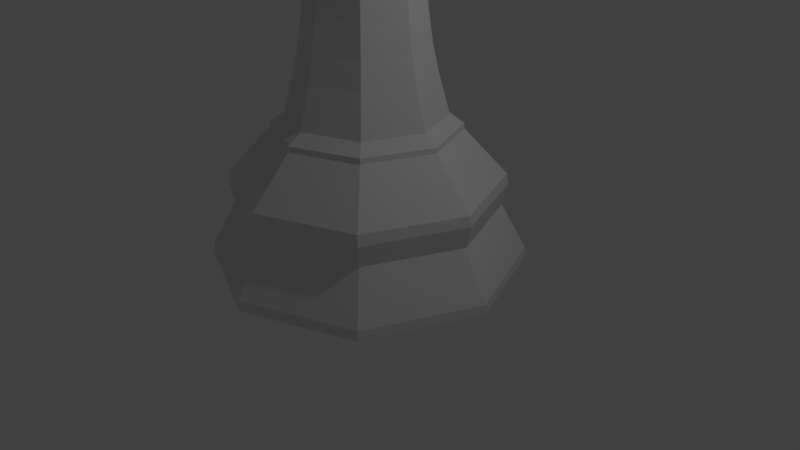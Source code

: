 # Source: Chess_Piece_Queen_Crown_LP.blend  (saved by Blender 2.79.0; exported with 4.5.12 LTS)
import bpy
from mathutils import Matrix  # noqa: F401  (used for matrix-valued properties, if any)

bpy.ops.wm.read_factory_settings(use_empty=True)
scene = bpy.context.scene
scene.name = 'Scene'

# ---- collections
col_collection_1 = bpy.data.collections.new('Collection 1'); scene.collection.children.link(col_collection_1)

# ---- world
world_world = bpy.data.worlds.new('World'); scene.world = world_world
world_world.color = (0.05088, 0.05088, 0.05088)
world_world.use_sun_shadow = False
world_world.sun_shadow_jitter_overblur = 0.0
world_world.cycles.sampling_method = 'MANUAL'

# ---- cameras
cam_camera = bpy.data.cameras.new('Camera')
cam_camera.clip_end = 100.0
cam_camera.lens = 35.0
cam_camera.sensor_width = 32.0
cam_camera.sensor_height = 18.0
cam_camera.ortho_scale = 7.314
cam_camera.dof.focus_distance = 0.0
cam_camera.dof.aperture_fstop = 128.0

# ---- lights
light_lamp = bpy.data.lights.new('Lamp', 'POINT')
light_lamp.transmission_factor = 0.0
light_lamp.cutoff_distance = 30.0
light_lamp.energy = 100.0
light_lamp.shadow_buffer_clip_start = 1.001
light_lamp.shadow_soft_size = 0.1
light_lamp.shadow_maximum_resolution = 0.006
light_lamp.use_absolute_resolution = True

# ---- meshes
me_sphere_001 = bpy.data.meshes.new('Sphere.001')
me_sphere_001.from_pydata([(-0.01674, 7.58, -29.12), (5.343, 5.36, -29.12), (7.563, 5.149e-06, -29.12), (5.343, -5.36, -29.12), (-0.01674, -7.58, -29.12), (-5.377, -5.36, -29.12), (-7.597, 1.19e-05, -29.12), (-5.377, 5.36, -29.12), (-0.01674, 6.301, -26.36), (-0.01674, 4.424, -22.59), (3.112, 3.129, -22.59), (4.439, 4.456, -26.36), (4.408, 5.948e-06, -22.59), (6.284, 5.478e-06, -26.36), (3.112, -3.129, -22.59), (4.439, -4.456, -26.36), (-0.01674, -4.424, -22.59), (-0.01674, -6.301, -26.36), (-3.145, -3.129, -22.59), (-4.472, -4.456, -26.36), (-4.441, 9.886e-06, -22.59), (-6.318, 1.109e-05, -26.36), (-3.145, 3.129, -22.59), (-4.472, 4.456, -26.36), (-0.01674, 7.539, -28.65), (5.314, 5.331, -28.65), (7.522, 5.159e-06, -28.65), (5.314, -5.331, -28.65), (-0.01674, -7.539, -28.65), (-5.347, -5.331, -28.65), (-7.555, 1.187e-05, -28.65), (-5.347, 5.331, -28.65), (-0.01674, 6.461, -24.79), (-0.01674, 6.55, -25.29), (4.614, 4.631, -25.29), (4.552, 4.569, -24.79), (6.533, 5.413e-06, -25.29), (6.444, 5.436e-06, -24.79), (4.614, -4.631, -25.29), (4.552, -4.569, -24.79), (-0.01674, -6.55, -25.29), (-0.01674, -6.461, -24.79), (-4.648, -4.631, -25.29), (-4.585, -4.569, -24.79), (-6.566, 1.124e-05, -25.29), (-6.478, 1.119e-05, -24.79), (-4.648, 4.631, -25.29), (-4.585, 4.569, -24.79), (-0.01674, 3.736, -21.88), (-0.01674, 4.412, -22.34), (3.103, 3.12, -22.34), (2.625, 2.642, -21.88), (4.395, 5.959e-06, -22.34), (3.719, 6.114e-06, -21.88), (3.103, -3.12, -22.34), (2.625, -2.642, -21.88), (-0.01674, -4.412, -22.34), (-0.01674, -3.736, -21.88), (-3.136, -3.12, -22.34), (-2.658, -2.642, -21.88), (-4.429, 9.886e-06, -22.34), (-3.753, 9.439e-06, -21.88), (-3.136, 3.12, -22.34), (-2.658, 2.642, -21.88), (-2.638, 8.681e-06, -11.63), (-3.23, 9.084e-06, -19.98), (-2.635, 8.68e-06, -15.71), (-2.746, 8.758e-06, -17.21), (-2.955, 8.897e-06, -18.71), (-2.289, 2.272, -19.98), (-1.87, 1.853, -11.63), (-2.095, 2.078, -18.71), (-1.947, 1.93, -17.21), (-1.868, 1.851, -15.71), (-0.01674, 2.621, -11.63), (-0.01674, 3.214, -19.98), (-0.01674, 2.618, -15.71), (-0.01674, 2.729, -17.21), (-0.01674, 2.939, -18.71), (2.256, 2.272, -19.98), (1.837, 1.853, -11.63), (2.061, 2.078, -18.71), (1.913, 1.93, -17.21), (1.834, 1.851, -15.71), (-1.87, -1.853, -11.63), (-2.289, -2.272, -19.98), (-1.868, -1.851, -15.71), (-1.947, -1.93, -17.21), (-2.095, -2.078, -18.71), (2.604, 6.348e-06, -11.63), (3.197, 6.224e-06, -19.98), (2.601, 6.348e-06, -15.71), (2.713, 6.32e-06, -17.21), (2.922, 6.28e-06, -18.71), (2.256, -2.272, -19.98), (1.837, -1.853, -11.63), (2.061, -2.078, -18.71), (1.913, -1.93, -17.21), (1.834, -1.851, -15.71), (-0.01674, -3.214, -19.98), (-0.01674, -2.621, -11.63), (-0.01674, -2.939, -18.71), (-0.01674, -2.729, -17.21), (-0.01674, -2.618, -15.71), (-2.467, 8.562e-06, -13.67), (1.716, -1.733, -13.67), (2.434, 6.38e-06, -13.67), (1.716, 1.733, -13.67), (-0.01674, 2.451, -13.67), (-1.75, 1.733, -13.67), (-1.75, -1.733, -13.67), (-0.01674, -2.451, -13.67), (-2.69, 8.792e-06, -3.893), (-1.907, 1.89, -3.893), (-0.01674, 2.673, -3.893), (1.874, 1.89, -3.893), (-1.907, -1.89, -3.893), (2.657, 6.413e-06, -3.893), (1.874, -1.89, -3.893), (-0.01674, -2.673, -3.893), (-0.01674, -4.207, -2.886), (2.958, -2.975, -2.886), (4.19, 5.975e-06, -2.886), (-2.991, -2.975, -2.886), (2.958, 2.975, -2.886), (-0.01674, 4.207, -2.886), (-2.991, 2.975, -2.886), (-4.224, 9.719e-06, -2.886), (-2.638, 8.681e-06, -6.315), (-1.87, 1.853, -6.315), (-0.01674, 2.621, -6.315), (1.837, 1.853, -6.315), (-1.87, -1.853, -6.315), (2.604, 6.348e-06, -6.315), (1.837, -1.853, -6.315), (-0.01674, -2.621, -6.315), (-0.01674, -3.012, -6.514), (2.113, -2.13, -6.514), (2.995, 6.256e-06, -6.514), (-2.147, -2.13, -6.514), (2.113, 2.13, -6.514), (-0.01674, 3.012, -6.514), (-2.147, 2.13, -6.514), (-3.029, 8.937e-06, -6.514), (-2.638, 8.681e-06, -6.713), (-1.87, 1.853, -6.713), (-0.01674, 2.621, -6.713), (1.837, 1.853, -6.713), (-1.87, -1.853, -6.713), (2.604, 6.348e-06, -6.713), (1.837, -1.853, -6.713), (-0.01674, -2.621, -6.713), (-0.01674, -2.621, -7.756), (1.837, -1.853, -7.756), (2.604, 6.348e-06, -7.756), (-1.87, -1.853, -7.756), (1.837, 1.853, -7.756), (-0.01674, 2.621, -7.756), (-1.87, 1.853, -7.756), (-2.638, 8.681e-06, -7.756), (-0.01674, -2.621, -8.75), (1.837, -1.853, -8.75), (2.604, 6.348e-06, -8.75), (-1.87, -1.853, -8.75), (1.837, 1.853, -8.75), (-0.01674, 2.621, -8.75), (-1.87, 1.853, -8.75), (-2.638, 8.681e-06, -8.75), (-0.01674, -2.938, -9.893), (2.061, -2.078, -9.893), (2.922, 6.273e-06, -9.893), (-2.094, -2.078, -9.893), (2.061, 2.078, -9.893), (-0.01674, 2.938, -9.893), (-2.094, 2.078, -9.893), (-2.955, 8.889e-06, -9.893), (-4.112, 9.674e-06, -8.959), (-4.12, 9.678e-06, -9.755), (-4.712, 1.007e-05, -9.352), (-2.913, 2.896, -8.959), (-2.918, 2.902, -9.755), (-3.337, 3.32, -9.352), (-0.01674, 4.103, -9.755), (-0.01674, 4.096, -8.959), (-0.01674, 4.696, -9.352), (2.879, 2.896, -8.959), (2.885, 2.902, -9.755), (3.304, 3.32, -9.352), (-2.918, -2.902, -9.755), (-2.913, -2.896, -8.959), (-3.337, -3.32, -9.352), (4.087, 6.025e-06, -9.755), (4.079, 6.029e-06, -8.959), (4.679, 5.898e-06, -9.352), (2.879, -2.896, -8.959), (2.885, -2.902, -9.755), (3.304, -3.32, -9.352), (-0.01674, -4.096, -8.959), (-0.01674, -4.103, -9.755), (-0.01674, -4.696, -9.352), (-3.319, 9.133e-06, -7.927), (-3.319, 9.133e-06, -8.579), (-3.578, 9.298e-06, -8.253), (-2.352, 2.335, -8.579), (-2.352, 2.335, -7.927), (-2.535, 2.518, -8.253), (-0.01674, 3.303, -7.927), (-0.01674, 3.303, -8.579), (-0.01674, 3.561, -8.253), (2.319, 2.335, -8.579), (2.319, 2.335, -7.927), (2.501, 2.518, -8.253), (-2.352, -2.335, -8.579), (-2.352, -2.335, -7.927), (-2.535, -2.518, -8.253), (3.286, 6.193e-06, -7.927), (3.286, 6.193e-06, -8.579), (3.544, 6.136e-06, -8.253), (2.319, -2.335, -8.579), (2.319, -2.335, -7.927), (2.501, -2.518, -8.253), (-0.01674, -3.303, -7.927), (-0.01674, -3.303, -8.579), (-0.01674, -3.561, -8.253), (-2.69, 8.792e-06, -3.893), (-1.907, 1.89, -3.893), (-0.01674, 2.673, -3.893), (1.874, 1.89, -3.893), (-1.907, -1.89, -3.893), (2.657, 6.413e-06, -3.893), (1.874, -1.89, -3.893), (-0.01674, -2.673, -3.893), (-0.5929, 7.323e-06, -2.482), (-0.4241, 0.4074, -2.482), (-0.01674, 0.5762, -2.482), (0.3907, 0.4074, -2.482), (-0.4241, -0.4074, -2.482), (0.5594, 6.81e-06, -2.482), (0.3907, -0.4074, -2.482), (-0.01674, -0.5762, -2.482), (0.5405, 0.5573, -0.5648), (0.7713, 0.7881, -1.353), (0.5405, 0.5573, -2.141), (0.7713, 4.707e-06, -0.5648), (1.098, 4.74e-06, -1.353), (0.7713, 4.707e-06, -2.141), (0.5405, -0.5572, -0.5648), (0.7713, -0.7881, -1.353), (0.5405, -0.5572, -2.141), (-0.01674, -0.7881, -0.5648), (-0.01674, -1.114, -1.353), (-0.01674, -0.7881, -2.141), (-0.01674, 4.636e-06, -0.2383), (-0.574, -0.5572, -0.5648), (-0.8048, -0.7881, -1.353), (-0.574, -0.5572, -2.141), (-0.8048, 4.707e-06, -0.5648), (-1.131, 4.74e-06, -1.353), (-0.8048, 4.707e-06, -2.141), (-0.574, 0.5573, -0.5648), (-0.8048, 0.7881, -1.353), (-0.574, 0.5573, -2.141), (-0.01674, 0.7881, -0.5648), (-0.01674, 1.115, -1.353), (-0.01674, 0.7881, -2.141)], [], [(51, 50, 49, 48), (50, 10, 9, 49), (10, 35, 32, 9), (35, 34, 33, 32), (34, 11, 8, 33), (11, 25, 24, 8), (25, 1, 0, 24), (48, 49, 62, 63), (49, 9, 22, 62), (9, 32, 47, 22), (32, 33, 46, 47), (33, 8, 23, 46), (8, 24, 31, 23), (24, 0, 7, 31), (63, 62, 60, 61), (62, 22, 20, 60), (22, 47, 45, 20), (47, 46, 44, 45), (46, 23, 21, 44), (23, 31, 30, 21), (31, 7, 6, 30), (61, 60, 58, 59), (60, 20, 18, 58), (20, 45, 43, 18), (45, 44, 42, 43), (44, 21, 19, 42), (21, 30, 29, 19), (30, 6, 5, 29), (59, 58, 56, 57), (58, 18, 16, 56), (18, 43, 41, 16), (43, 42, 40, 41), (42, 19, 17, 40), (19, 29, 28, 17), (29, 5, 4, 28), (57, 56, 54, 55), (56, 16, 14, 54), (16, 41, 39, 14), (41, 40, 38, 39), (40, 17, 15, 38), (17, 28, 27, 15), (28, 4, 3, 27), (55, 54, 52, 53), (54, 14, 12, 52), (14, 39, 37, 12), (39, 38, 36, 37), (38, 15, 13, 36), (15, 27, 26, 13), (27, 3, 2, 26), (53, 52, 50, 51), (52, 12, 10, 50), (12, 37, 35, 10), (37, 36, 34, 35), (36, 13, 11, 34), (13, 26, 25, 11), (26, 2, 1, 25), (4, 5, 6, 7, 0, 1, 2, 3), (55, 53, 90, 94), (51, 48, 75, 79), (59, 57, 99, 85), (57, 55, 94, 99), (48, 63, 69, 75), (53, 51, 79, 90), (61, 59, 85, 65), (111, 110, 86, 103), (103, 86, 87, 102), (102, 87, 88, 101), (101, 88, 85, 99), (109, 108, 76, 73), (73, 76, 77, 72), (72, 77, 78, 71), (71, 78, 75, 69), (107, 106, 91, 83), (83, 91, 92, 82), (82, 92, 93, 81), (81, 93, 90, 79), (105, 111, 103, 98), (98, 103, 102, 97), (97, 102, 101, 96), (96, 101, 99, 94), (106, 105, 98, 91), (91, 98, 97, 92), (92, 97, 96, 93), (93, 96, 94, 90), (110, 104, 66, 86), (86, 66, 67, 87), (87, 67, 68, 88), (88, 68, 65, 85), (108, 107, 83, 76), (76, 83, 82, 77), (77, 82, 81, 78), (78, 81, 79, 75), (104, 109, 73, 66), (66, 73, 72, 67), (67, 72, 71, 68), (68, 71, 69, 65), (63, 61, 65, 69), (95, 100, 111, 105), (64, 70, 109, 104), (70, 74, 108, 109), (84, 64, 104, 110), (126, 127, 112, 113), (120, 121, 118, 119), (122, 124, 115, 117), (124, 125, 114, 115), (130, 129, 126, 125), (128, 132, 123, 127), (133, 131, 124, 122), (134, 133, 122, 121), (80, 89, 106, 107), (89, 95, 105, 106), (74, 80, 107, 108), (100, 84, 110, 111), (152, 153, 150, 151), (148, 151, 136, 139), (146, 145, 142, 141), (171, 168, 198, 188), (151, 150, 137, 136), (149, 147, 140, 138), (139, 136, 135, 132), (144, 148, 139, 143), (157, 158, 145, 146), (145, 144, 143, 142), (150, 149, 138, 137), (141, 142, 129, 130), (155, 152, 151, 148), (147, 146, 141, 140), (154, 156, 147, 149), (159, 155, 148, 144), (158, 159, 144, 145), (210, 206, 157, 156), (156, 157, 146, 147), (153, 154, 149, 150), (219, 215, 154, 153), (165, 166, 203, 207), (164, 165, 207, 209), (166, 167, 201, 203), (137, 138, 133, 134), (161, 162, 216, 218), (163, 160, 222, 212), (204, 200, 159, 158), (221, 219, 153, 152), (167, 163, 212, 201), (140, 141, 130, 131), (213, 221, 152, 155), (162, 164, 209, 216), (206, 204, 158, 157), (136, 137, 134, 135), (189, 197, 160, 163), (168, 169, 195, 198), (160, 161, 218, 222), (173, 174, 180, 182), (174, 175, 177, 180), (175, 171, 188, 177), (170, 172, 186, 191), (192, 185, 164, 162), (172, 173, 182, 186), (183, 179, 166, 165), (197, 194, 161, 160), (194, 192, 162, 161), (169, 170, 191, 195), (84, 100, 168, 171), (176, 189, 163, 167), (185, 183, 165, 164), (215, 210, 156, 154), (95, 89, 170, 169), (138, 140, 131, 133), (127, 123, 116, 112), (125, 126, 113, 114), (129, 128, 127, 126), (131, 130, 125, 124), (135, 134, 121, 120), (132, 135, 120, 123), (123, 120, 119, 116), (121, 122, 117, 118), (100, 95, 169, 168), (70, 64, 175, 174), (89, 80, 172, 170), (80, 74, 173, 172), (142, 143, 128, 129), (143, 139, 132, 128), (74, 70, 174, 173), (64, 84, 171, 175), (183, 185, 187, 184), (184, 187, 186, 182), (189, 176, 178, 190), (190, 178, 177, 188), (192, 194, 196, 193), (193, 196, 195, 191), (176, 179, 181, 178), (178, 181, 180, 177), (179, 183, 184, 181), (181, 184, 182, 180), (194, 197, 199, 196), (196, 199, 198, 195), (197, 189, 190, 199), (199, 190, 188, 198), (185, 192, 193, 187), (187, 193, 191, 186), (179, 176, 167, 166), (219, 221, 223, 220), (220, 223, 222, 218), (210, 215, 217, 211), (211, 217, 216, 209), (204, 206, 208, 205), (205, 208, 207, 203), (213, 200, 202, 214), (214, 202, 201, 212), (200, 204, 205, 202), (202, 205, 203, 201), (221, 213, 214, 223), (223, 214, 212, 222), (206, 210, 211, 208), (208, 211, 209, 207), (215, 219, 220, 217), (217, 220, 218, 216), (200, 213, 155, 159), (118, 117, 229, 230), (117, 115, 227, 229), (112, 116, 228, 224), (119, 118, 230, 231), (113, 112, 224, 225), (116, 119, 231, 228), (114, 113, 225, 226), (115, 114, 226, 227), (229, 227, 235, 237), (224, 228, 236, 232), (231, 230, 238, 239), (225, 224, 232, 233), (228, 231, 239, 236), (226, 225, 233, 234), (227, 226, 234, 235), (230, 229, 237, 238), (263, 262, 240, 241), (264, 263, 241, 242), (262, 252, 240), (241, 240, 243, 244), (242, 241, 244, 245), (240, 252, 243), (244, 243, 246, 247), (245, 244, 247, 248), (243, 252, 246), (247, 246, 249, 250), (248, 247, 250, 251), (246, 252, 249), (249, 252, 253), (250, 249, 253, 254), (251, 250, 254, 255), (255, 254, 257, 258), (253, 252, 256), (254, 253, 256, 257), (258, 257, 260, 261), (256, 252, 259), (257, 256, 259, 260), (261, 260, 263, 264), (259, 252, 262), (260, 259, 262, 263), (239, 251, 255, 236), (236, 255, 258, 232), (232, 258, 261, 233), (233, 261, 264, 234), (234, 264, 242, 235), (235, 242, 245, 237), (237, 245, 248, 238), (238, 248, 251, 239)])
me_sphere_001.use_remesh_preserve_volume = False
me_sphere_001.use_remesh_preserve_attributes = False
me_sphere_001.use_mirror_vertex_groups = False
me_sphere_001.update()

# ---- objects
ob_sphere = bpy.data.objects.new('Sphere', me_sphere_001)
ob_lamp = bpy.data.objects.new('Lamp', light_lamp)
ob_camera = bpy.data.objects.new('Camera', cam_camera)

# ---- transforms, parenting, visibility, modifiers, constraints
ob_sphere.location = (0.004416, -1.267e-06, 7.683)
ob_sphere.scale = (0.2639, 0.2639, 0.2639)
ob_sphere.lineart.crease_threshold = 0.0
ob_lamp.location = (4.076, 1.005, 5.904)
ob_lamp.rotation_euler = (0.6503, 0.05522, 1.866)
ob_lamp.lock_rotations_4d = False
ob_lamp.empty_display_type = 'ARROWS'
ob_lamp.color = (0.0, 0.0, 0.0, 0.0)
ob_lamp.lineart.crease_threshold = 0.0
ob_camera.location = (7.481, -6.508, 5.344)
ob_camera.rotation_euler = (1.109, 0.0, 0.8149)
ob_camera.lock_rotations_4d = False
ob_camera.empty_display_type = 'ARROWS'
ob_camera.color = (0.0, 0.0, 0.0, 0.0)
ob_camera.display_type = 'WIRE'
ob_camera.lineart.crease_threshold = 0.0

# ---- collection membership
col_collection_1.objects.link(ob_sphere)
col_collection_1.objects.link(ob_lamp)
col_collection_1.objects.link(ob_camera)

# ---- scene / render settings (as saved in the file)
scene.camera = ob_camera
scene.frame_start = 1; scene.frame_end = 250; scene.frame_set(1)
scene.render.engine = 'BLENDER_EEVEE_NEXT'
scene.render.resolution_percentage = 50
scene.render.dither_intensity = 0.0
scene.cycles.use_denoising = False
scene.cycles.samples = 128
scene.cycles.sampling_pattern = 'TABULATED_SOBOL'
scene.cycles.use_adaptive_sampling = False
scene.cycles.use_light_tree = False
scene.cycles.blur_glossy = 0.0
scene.cycles.sample_clamp_indirect = 0.0
scene.view_settings.view_transform = 'Standard'
bpy.context.view_layer.update()

